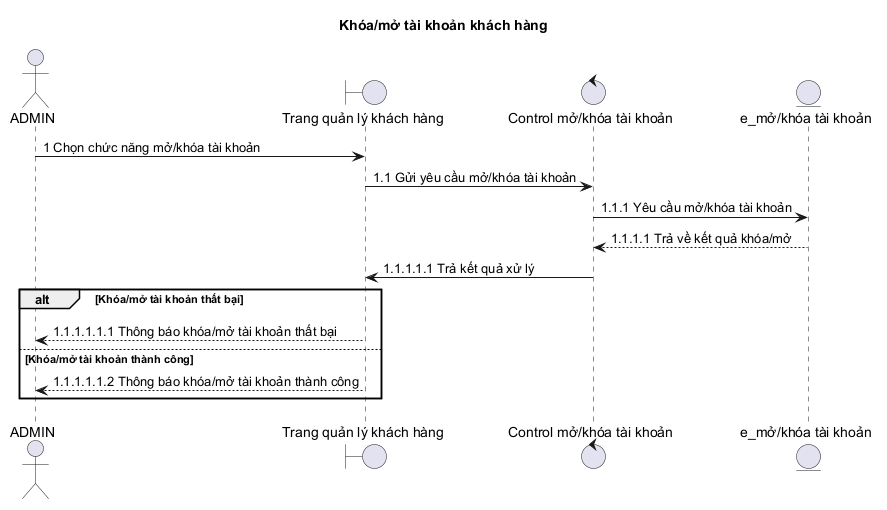

The diagram above was rendered by PlantUML. Its source (embedded in the PNG):
@startuml
title Khóa/mở tài khoản khách hàng

actor ADMIN as Admin
boundary "Trang quản lý khách hàng" as Boundary
control "Control mở/khóa tài khoản" as Control
entity "e_mở/khóa tài khoản" as Entity

Admin -> Boundary: 1 Chọn chức năng mở/khóa tài khoản
Boundary -> Control: 1.1 Gửi yêu cầu mở/khóa tài khoản
Control -> Entity: 1.1.1 Yêu cầu mở/khóa tài khoản
Entity --> Control: 1.1.1.1 Trả về kết quả khóa/mở
Control -> Boundary: 1.1.1.1.1 Trả kết quả xử lý

alt Khóa/mở tài khoản thất bại
  Boundary --> Admin: 1.1.1.1.1.1 Thông báo khóa/mở tài khoản thất bại
else Khóa/mở tài khoản thành công
  Boundary --> Admin: 1.1.1.1.1.2 Thông báo khóa/mở tài khoản thành công
end
@enduml